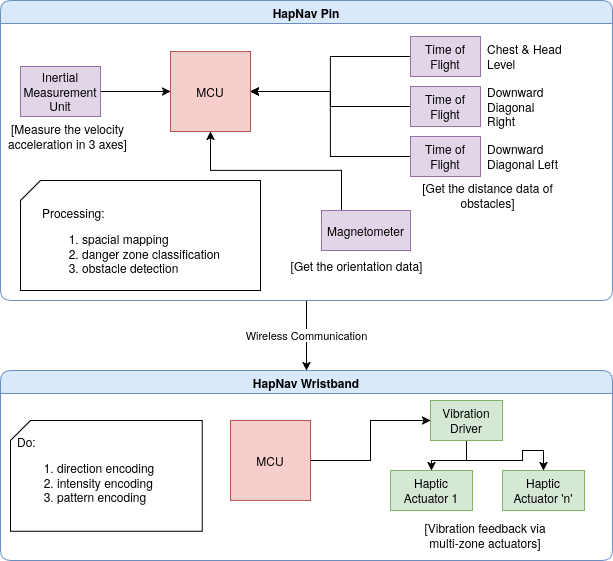

The diagram above was exported from draw.io. Its source (the exported page's mxGraphModel, read from the mxfile embedded in the PNG):
<mxGraphModel dx="2050" dy="1226" grid="1" gridSize="10" guides="1" tooltips="1" connect="1" arrows="1" fold="1" page="1" pageScale="1" pageWidth="850" pageHeight="1100" math="0" shadow="0">
  <root>
    <mxCell id="0" />
    <mxCell id="1" parent="0" />
    <mxCell id="MG_L6XsP76n2wDDY1odr-35" edge="1" parent="1" source="MG_L6XsP76n2wDDY1odr-1" style="edgeStyle=orthogonalEdgeStyle;rounded=0;orthogonalLoop=1;jettySize=auto;html=1;exitX=0.5;exitY=1;exitDx=0;exitDy=0;entryX=0.5;entryY=0;entryDx=0;entryDy=0;" target="MG_L6XsP76n2wDDY1odr-36" value="Wireless Communication">
      <mxGeometry relative="1" as="geometry">
        <mxPoint x="426" y="450" as="targetPoint" />
      </mxGeometry>
    </mxCell>
    <mxCell id="MG_L6XsP76n2wDDY1odr-1" parent="1" style="swimlane;whiteSpace=wrap;html=1;fillColor=#dae8fc;strokeColor=#6c8ebf;rounded=1;" value="HapNav Pin" vertex="1">
      <mxGeometry height="300" width="612" x="119" y="40" as="geometry" />
    </mxCell>
    <mxCell id="MG_L6XsP76n2wDDY1odr-2" parent="MG_L6XsP76n2wDDY1odr-1" style="whiteSpace=wrap;html=1;aspect=fixed;fillColor=#f8cecc;strokeColor=#b85450;" value="MCU" vertex="1">
      <mxGeometry height="80" width="80" x="170" y="51" as="geometry" />
    </mxCell>
    <mxCell id="MG_L6XsP76n2wDDY1odr-15" edge="1" parent="MG_L6XsP76n2wDDY1odr-1" source="MG_L6XsP76n2wDDY1odr-3" style="edgeStyle=orthogonalEdgeStyle;rounded=0;orthogonalLoop=1;jettySize=auto;html=1;exitX=1;exitY=0.5;exitDx=0;exitDy=0;" target="MG_L6XsP76n2wDDY1odr-2">
      <mxGeometry relative="1" as="geometry" />
    </mxCell>
    <mxCell id="MG_L6XsP76n2wDDY1odr-3" parent="MG_L6XsP76n2wDDY1odr-1" style="rounded=0;whiteSpace=wrap;html=1;fillColor=#e1d5e7;strokeColor=#9673a6;" value="Inertial Measurement Unit" vertex="1">
      <mxGeometry height="50" width="80" x="20" y="66" as="geometry" />
    </mxCell>
    <mxCell id="MG_L6XsP76n2wDDY1odr-13" edge="1" parent="MG_L6XsP76n2wDDY1odr-1" source="MG_L6XsP76n2wDDY1odr-6" style="edgeStyle=orthogonalEdgeStyle;rounded=0;orthogonalLoop=1;jettySize=auto;html=1;exitX=0;exitY=0.5;exitDx=0;exitDy=0;entryX=1;entryY=0.5;entryDx=0;entryDy=0;" target="MG_L6XsP76n2wDDY1odr-2">
      <mxGeometry relative="1" as="geometry" />
    </mxCell>
    <mxCell id="MG_L6XsP76n2wDDY1odr-6" parent="MG_L6XsP76n2wDDY1odr-1" style="rounded=0;whiteSpace=wrap;html=1;fillColor=#e1d5e7;strokeColor=#9673a6;" value="Time of Flight" vertex="1">
      <mxGeometry height="40" width="70" x="410" y="36" as="geometry" />
    </mxCell>
    <mxCell id="MG_L6XsP76n2wDDY1odr-14" edge="1" parent="MG_L6XsP76n2wDDY1odr-1" source="MG_L6XsP76n2wDDY1odr-9" style="edgeStyle=orthogonalEdgeStyle;rounded=0;orthogonalLoop=1;jettySize=auto;html=1;exitX=0;exitY=0.5;exitDx=0;exitDy=0;entryX=1;entryY=0.5;entryDx=0;entryDy=0;" target="MG_L6XsP76n2wDDY1odr-2">
      <mxGeometry relative="1" as="geometry" />
    </mxCell>
    <mxCell id="MG_L6XsP76n2wDDY1odr-9" parent="MG_L6XsP76n2wDDY1odr-1" style="rounded=0;whiteSpace=wrap;html=1;fillColor=#e1d5e7;strokeColor=#9673a6;" value="Time of Flight" vertex="1">
      <mxGeometry height="40" width="70" x="410" y="86" as="geometry" />
    </mxCell>
    <mxCell id="MG_L6XsP76n2wDDY1odr-10" parent="MG_L6XsP76n2wDDY1odr-1" style="text;html=1;whiteSpace=wrap;strokeColor=none;fillColor=none;align=left;verticalAlign=middle;rounded=0;" value="Downward Diagonal Right" vertex="1">
      <mxGeometry height="30" width="80" x="485" y="91" as="geometry" />
    </mxCell>
    <mxCell id="MG_L6XsP76n2wDDY1odr-16" parent="MG_L6XsP76n2wDDY1odr-1" style="text;html=1;whiteSpace=wrap;strokeColor=none;fillColor=none;align=left;verticalAlign=middle;rounded=0;" value="Chest &amp;amp; Head Level" vertex="1">
      <mxGeometry height="30" width="80" x="485" y="41" as="geometry" />
    </mxCell>
    <mxCell id="MG_L6XsP76n2wDDY1odr-20" edge="1" parent="MG_L6XsP76n2wDDY1odr-1" source="MG_L6XsP76n2wDDY1odr-18" style="edgeStyle=orthogonalEdgeStyle;rounded=0;orthogonalLoop=1;jettySize=auto;html=1;exitX=0;exitY=0.5;exitDx=0;exitDy=0;entryX=1;entryY=0.5;entryDx=0;entryDy=0;" target="MG_L6XsP76n2wDDY1odr-2">
      <mxGeometry relative="1" as="geometry" />
    </mxCell>
    <mxCell id="MG_L6XsP76n2wDDY1odr-18" parent="MG_L6XsP76n2wDDY1odr-1" style="rounded=0;whiteSpace=wrap;html=1;fillColor=#e1d5e7;strokeColor=#9673a6;" value="Time of Flight" vertex="1">
      <mxGeometry height="40" width="70" x="410" y="136" as="geometry" />
    </mxCell>
    <mxCell id="MG_L6XsP76n2wDDY1odr-19" parent="MG_L6XsP76n2wDDY1odr-1" style="text;html=1;whiteSpace=wrap;strokeColor=none;fillColor=none;align=left;verticalAlign=middle;rounded=0;" value="Downward Diagonal Left" vertex="1">
      <mxGeometry height="30" width="80" x="485" y="141" as="geometry" />
    </mxCell>
    <mxCell id="MG_L6XsP76n2wDDY1odr-23" edge="1" parent="MG_L6XsP76n2wDDY1odr-1" source="MG_L6XsP76n2wDDY1odr-21" style="edgeStyle=orthogonalEdgeStyle;rounded=0;orthogonalLoop=1;jettySize=auto;html=1;entryX=0.5;entryY=1;entryDx=0;entryDy=0;" target="MG_L6XsP76n2wDDY1odr-2">
      <mxGeometry relative="1" as="geometry">
        <Array as="points">
          <mxPoint x="341" y="170" />
          <mxPoint x="210" y="170" />
        </Array>
      </mxGeometry>
    </mxCell>
    <mxCell id="MG_L6XsP76n2wDDY1odr-21" parent="MG_L6XsP76n2wDDY1odr-1" style="rounded=0;whiteSpace=wrap;html=1;fillColor=#e1d5e7;strokeColor=#9673a6;" value="Magnetometer" vertex="1">
      <mxGeometry height="40" width="89" x="321" y="210" as="geometry" />
    </mxCell>
    <mxCell id="MG_L6XsP76n2wDDY1odr-25" parent="MG_L6XsP76n2wDDY1odr-1" style="text;html=1;whiteSpace=wrap;strokeColor=none;fillColor=none;align=center;verticalAlign=middle;rounded=0;" value="[Measure the velocity acceleration in 3 axes]" vertex="1">
      <mxGeometry height="30" width="125" x="5" y="121" as="geometry" />
    </mxCell>
    <mxCell id="MG_L6XsP76n2wDDY1odr-32" connectable="0" parent="MG_L6XsP76n2wDDY1odr-1" style="group" value="" vertex="1">
      <mxGeometry height="110" width="240" x="20" y="180" as="geometry" />
    </mxCell>
    <mxCell id="MG_L6XsP76n2wDDY1odr-29" parent="MG_L6XsP76n2wDDY1odr-32" style="verticalLabelPosition=bottom;verticalAlign=top;html=1;shape=card;whiteSpace=wrap;size=20;arcSize=12;" value="" vertex="1">
      <mxGeometry height="110" width="240" as="geometry" />
    </mxCell>
    <mxCell id="MG_L6XsP76n2wDDY1odr-30" parent="MG_L6XsP76n2wDDY1odr-32" style="text;html=1;whiteSpace=wrap;strokeColor=none;fillColor=none;align=left;verticalAlign=middle;rounded=0;autosize=1;resizable=0;" value="&lt;div&gt;Processing:&lt;/div&gt;&lt;div&gt;&lt;ol&gt;&lt;li&gt;spacial mapping&lt;/li&gt;&lt;li&gt;danger zone classification&lt;/li&gt;&lt;li&gt;obstacle detection&lt;/li&gt;&lt;/ol&gt;&lt;/div&gt;" vertex="1">
      <mxGeometry height="100" width="200" x="20" y="15.714285714285714" as="geometry" />
    </mxCell>
    <mxCell id="MG_L6XsP76n2wDDY1odr-27" parent="MG_L6XsP76n2wDDY1odr-1" style="text;html=1;whiteSpace=wrap;strokeColor=none;fillColor=none;align=center;verticalAlign=middle;rounded=0;rotation=0;" value="[Get the distance data of obstacles]" vertex="1">
      <mxGeometry height="30" width="155" x="410" y="180" as="geometry" />
    </mxCell>
    <mxCell id="BRW8WP_U9c6EuN73fnk_-1" parent="MG_L6XsP76n2wDDY1odr-1" style="text;html=1;whiteSpace=wrap;strokeColor=none;fillColor=none;align=center;verticalAlign=middle;rounded=0;rotation=0;" value="[Get the orientation data]" vertex="1">
      <mxGeometry height="30" width="155" x="278.5" y="250" as="geometry" />
    </mxCell>
    <mxCell id="MG_L6XsP76n2wDDY1odr-36" parent="1" style="swimlane;whiteSpace=wrap;html=1;swimlaneFillColor=none;rounded=1;glass=0;swimlaneLine=1;shadow=0;fillColor=#dae8fc;strokeColor=#6c8ebf;" value="HapNav Wristband" vertex="1">
      <mxGeometry height="190" width="612" x="119" y="410" as="geometry" />
    </mxCell>
    <mxCell id="MG_L6XsP76n2wDDY1odr-40" edge="1" parent="MG_L6XsP76n2wDDY1odr-36" source="MG_L6XsP76n2wDDY1odr-37" style="edgeStyle=orthogonalEdgeStyle;rounded=0;orthogonalLoop=1;jettySize=auto;html=1;exitX=1;exitY=0.5;exitDx=0;exitDy=0;entryX=0;entryY=0.5;entryDx=0;entryDy=0;" target="MG_L6XsP76n2wDDY1odr-39">
      <mxGeometry relative="1" as="geometry" />
    </mxCell>
    <mxCell id="MG_L6XsP76n2wDDY1odr-37" parent="MG_L6XsP76n2wDDY1odr-36" style="whiteSpace=wrap;html=1;aspect=fixed;fillColor=#f8cecc;strokeColor=#b85450;" value="MCU" vertex="1">
      <mxGeometry height="80" width="80" x="230" y="50" as="geometry" />
    </mxCell>
    <mxCell id="MG_L6XsP76n2wDDY1odr-42" edge="1" parent="MG_L6XsP76n2wDDY1odr-36" source="MG_L6XsP76n2wDDY1odr-39" style="edgeStyle=orthogonalEdgeStyle;rounded=0;orthogonalLoop=1;jettySize=auto;html=1;exitX=0.5;exitY=1;exitDx=0;exitDy=0;entryX=0.5;entryY=0;entryDx=0;entryDy=0;" target="MG_L6XsP76n2wDDY1odr-41">
      <mxGeometry relative="1" as="geometry" />
    </mxCell>
    <mxCell id="MG_L6XsP76n2wDDY1odr-45" edge="1" parent="MG_L6XsP76n2wDDY1odr-36" source="MG_L6XsP76n2wDDY1odr-39" style="edgeStyle=orthogonalEdgeStyle;rounded=0;orthogonalLoop=1;jettySize=auto;html=1;exitX=0.5;exitY=1;exitDx=0;exitDy=0;entryX=0.5;entryY=0;entryDx=0;entryDy=0;" target="MG_L6XsP76n2wDDY1odr-44">
      <mxGeometry relative="1" as="geometry" />
    </mxCell>
    <mxCell id="MG_L6XsP76n2wDDY1odr-39" parent="MG_L6XsP76n2wDDY1odr-36" style="rounded=0;whiteSpace=wrap;html=1;fillColor=#d5e8d4;strokeColor=#82b366;" value="Vibration Driver" vertex="1">
      <mxGeometry height="40" width="72" x="430" y="30" as="geometry" />
    </mxCell>
    <mxCell id="MG_L6XsP76n2wDDY1odr-41" parent="MG_L6XsP76n2wDDY1odr-36" style="rounded=0;whiteSpace=wrap;html=1;fillColor=#d5e8d4;strokeColor=#82b366;" value="Haptic Actuator 1" vertex="1">
      <mxGeometry height="40" width="82" x="390" y="100" as="geometry" />
    </mxCell>
    <mxCell id="MG_L6XsP76n2wDDY1odr-44" parent="MG_L6XsP76n2wDDY1odr-36" style="rounded=0;whiteSpace=wrap;html=1;fillColor=#d5e8d4;strokeColor=#82b366;" value="Haptic Actuator 'n'" vertex="1">
      <mxGeometry height="40" width="82" x="502" y="100" as="geometry" />
    </mxCell>
    <mxCell id="MG_L6XsP76n2wDDY1odr-46" parent="MG_L6XsP76n2wDDY1odr-36" style="text;html=1;whiteSpace=wrap;strokeColor=none;fillColor=none;align=center;verticalAlign=middle;rounded=0;" value="[Vibration feedback via multi-zone actuators]" vertex="1">
      <mxGeometry height="30" width="130" x="420" y="150" as="geometry" />
    </mxCell>
    <mxCell id="MG_L6XsP76n2wDDY1odr-48" connectable="0" parent="MG_L6XsP76n2wDDY1odr-36" style="group" value="" vertex="1">
      <mxGeometry height="120" width="210" x="10" y="50" as="geometry" />
    </mxCell>
    <mxCell id="MG_L6XsP76n2wDDY1odr-49" parent="MG_L6XsP76n2wDDY1odr-48" style="verticalLabelPosition=bottom;verticalAlign=top;html=1;shape=card;whiteSpace=wrap;size=20;arcSize=12;" value="" vertex="1">
      <mxGeometry height="110.76923076923077" width="191.73913043478265" as="geometry" />
    </mxCell>
    <mxCell id="MG_L6XsP76n2wDDY1odr-50" parent="MG_L6XsP76n2wDDY1odr-48" style="text;html=1;whiteSpace=wrap;strokeColor=none;fillColor=none;align=left;verticalAlign=middle;rounded=0;autosize=1;resizable=1;movable=1;rotatable=1;deletable=1;editable=1;locked=0;connectable=1;" value="&lt;div&gt;Do:&lt;/div&gt;&lt;div&gt;&lt;ol&gt;&lt;li&gt;direction encoding&lt;/li&gt;&lt;li&gt;intensity encoding&lt;/li&gt;&lt;li&gt;pattern encoding&lt;/li&gt;&lt;/ol&gt;&lt;/div&gt;" vertex="1">
      <mxGeometry height="92.3076923076923" width="146.08695652173915" x="4.56217391304348" y="9.232087912087911" as="geometry" />
    </mxCell>
  </root>
</mxGraphModel>